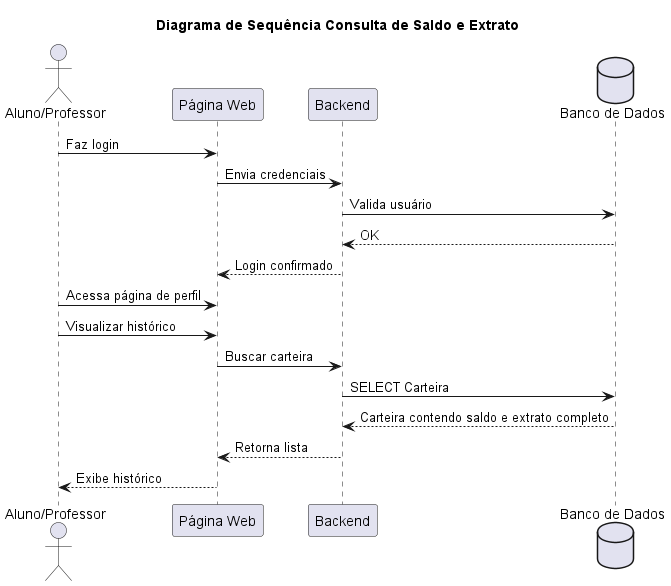

The diagram above was rendered by PlantUML. Its source (embedded in the PNG):
@startuml
title "Diagrama de Sequência Consulta de Saldo e Extrato"
actor Usuario as "Aluno/Professor"
participant Frontend as "Página Web"
participant Backend as "Backend"
database DB as "Banco de Dados"

Usuario -> Frontend: Faz login
Frontend -> Backend: Envia credenciais
Backend -> DB: Valida usuário
DB --> Backend: OK
Backend --> Frontend: Login confirmado
Usuario -> Frontend: Acessa página de perfil
Usuario -> Frontend: Visualizar histórico
Frontend -> Backend: Buscar carteira
Backend -> DB: SELECT Carteira
DB --> Backend: Carteira contendo saldo e extrato completo
Backend --> Frontend: Retorna lista
Frontend --> Usuario: Exibe histórico

@enduml